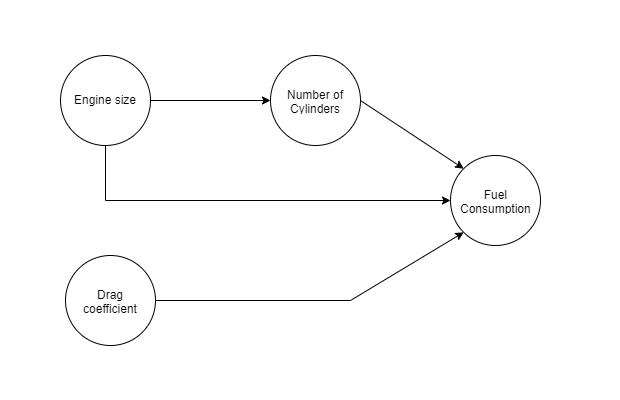

The diagram above was exported from draw.io. Its source (the exported page's mxGraphModel, read from the mxfile embedded in the PNG):
<mxGraphModel dx="698" dy="347" grid="1" gridSize="10" guides="1" tooltips="1" connect="1" arrows="1" fold="1" page="1" pageScale="1" pageWidth="827" pageHeight="1169" math="0" shadow="0">
  <root>
    <mxCell id="0" />
    <mxCell id="1" parent="0" />
    <mxCell id="NPKEBWha5AAqtq7t9C0y-18" value="" style="rounded=0;whiteSpace=wrap;html=1;labelBackgroundColor=none;fillColor=default;gradientColor=none;strokeColor=none;" vertex="1" parent="1">
      <mxGeometry x="170" y="55" width="620" height="400" as="geometry" />
    </mxCell>
    <mxCell id="NPKEBWha5AAqtq7t9C0y-1" value="" style="ellipse;whiteSpace=wrap;html=1;" vertex="1" parent="1">
      <mxGeometry x="620" y="210" width="90" height="90" as="geometry" />
    </mxCell>
    <mxCell id="NPKEBWha5AAqtq7t9C0y-2" value="Fuel Consumption" style="text;strokeColor=none;fillColor=none;align=center;verticalAlign=middle;spacingLeft=4;spacingRight=4;overflow=hidden;points=[[0,0.5],[1,0.5]];portConstraint=eastwest;rotatable=0;whiteSpace=wrap;html=1;" vertex="1" parent="1">
      <mxGeometry x="625" y="240" width="80" height="30" as="geometry" />
    </mxCell>
    <mxCell id="NPKEBWha5AAqtq7t9C0y-5" value="" style="ellipse;whiteSpace=wrap;html=1;" vertex="1" parent="1">
      <mxGeometry x="230" y="110" width="90" height="90" as="geometry" />
    </mxCell>
    <mxCell id="NPKEBWha5AAqtq7t9C0y-6" value="Engine size" style="text;strokeColor=none;fillColor=none;align=center;verticalAlign=middle;spacingLeft=4;spacingRight=4;overflow=hidden;points=[[0,0.5],[1,0.5]];portConstraint=eastwest;rotatable=0;whiteSpace=wrap;html=1;" vertex="1" parent="1">
      <mxGeometry x="235" y="140" width="80" height="30" as="geometry" />
    </mxCell>
    <mxCell id="NPKEBWha5AAqtq7t9C0y-7" value="" style="ellipse;whiteSpace=wrap;html=1;" vertex="1" parent="1">
      <mxGeometry x="440" y="110" width="90" height="90" as="geometry" />
    </mxCell>
    <mxCell id="NPKEBWha5AAqtq7t9C0y-8" value="Number of Cylinders" style="text;strokeColor=none;fillColor=none;align=center;verticalAlign=middle;spacingLeft=4;spacingRight=4;overflow=hidden;points=[[0,0.5],[1,0.5]];portConstraint=eastwest;rotatable=0;whiteSpace=wrap;html=1;" vertex="1" parent="1">
      <mxGeometry x="445" y="140" width="80" height="30" as="geometry" />
    </mxCell>
    <mxCell id="NPKEBWha5AAqtq7t9C0y-11" value="" style="endArrow=classic;html=1;rounded=0;exitX=1;exitY=0.5;exitDx=0;exitDy=0;entryX=0;entryY=0.5;entryDx=0;entryDy=0;" edge="1" parent="1" source="NPKEBWha5AAqtq7t9C0y-5" target="NPKEBWha5AAqtq7t9C0y-7">
      <mxGeometry width="50" height="50" relative="1" as="geometry">
        <mxPoint x="390" y="290" as="sourcePoint" />
        <mxPoint x="440" y="240" as="targetPoint" />
      </mxGeometry>
    </mxCell>
    <mxCell id="NPKEBWha5AAqtq7t9C0y-12" value="" style="endArrow=classic;html=1;rounded=0;exitX=0.5;exitY=1;exitDx=0;exitDy=0;entryX=0;entryY=0.5;entryDx=0;entryDy=0;" edge="1" parent="1" source="NPKEBWha5AAqtq7t9C0y-5" target="NPKEBWha5AAqtq7t9C0y-1">
      <mxGeometry width="50" height="50" relative="1" as="geometry">
        <mxPoint x="390" y="290" as="sourcePoint" />
        <mxPoint x="440" y="240" as="targetPoint" />
        <Array as="points">
          <mxPoint x="275" y="255" />
        </Array>
      </mxGeometry>
    </mxCell>
    <mxCell id="NPKEBWha5AAqtq7t9C0y-13" value="" style="endArrow=classic;html=1;rounded=0;entryX=0;entryY=0;entryDx=0;entryDy=0;exitX=1;exitY=0.5;exitDx=0;exitDy=0;" edge="1" parent="1" source="NPKEBWha5AAqtq7t9C0y-7" target="NPKEBWha5AAqtq7t9C0y-1">
      <mxGeometry width="50" height="50" relative="1" as="geometry">
        <mxPoint x="520" y="187" as="sourcePoint" />
        <mxPoint x="560" y="210" as="targetPoint" />
      </mxGeometry>
    </mxCell>
    <mxCell id="NPKEBWha5AAqtq7t9C0y-15" value="" style="ellipse;whiteSpace=wrap;html=1;" vertex="1" parent="1">
      <mxGeometry x="235" y="310" width="90" height="90" as="geometry" />
    </mxCell>
    <mxCell id="NPKEBWha5AAqtq7t9C0y-16" value="Drag coefficient" style="text;strokeColor=none;fillColor=none;align=center;verticalAlign=middle;spacingLeft=4;spacingRight=4;overflow=hidden;points=[[0,0.5],[1,0.5]];portConstraint=eastwest;rotatable=0;whiteSpace=wrap;html=1;" vertex="1" parent="1">
      <mxGeometry x="240" y="340" width="80" height="30" as="geometry" />
    </mxCell>
    <mxCell id="NPKEBWha5AAqtq7t9C0y-17" value="" style="endArrow=classic;html=1;rounded=0;exitX=1;exitY=0.5;exitDx=0;exitDy=0;entryX=0;entryY=1;entryDx=0;entryDy=0;" edge="1" parent="1" source="NPKEBWha5AAqtq7t9C0y-15" target="NPKEBWha5AAqtq7t9C0y-1">
      <mxGeometry width="50" height="50" relative="1" as="geometry">
        <mxPoint x="340" y="350" as="sourcePoint" />
        <mxPoint x="560" y="210" as="targetPoint" />
        <Array as="points">
          <mxPoint x="520" y="355" />
        </Array>
      </mxGeometry>
    </mxCell>
  </root>
</mxGraphModel>